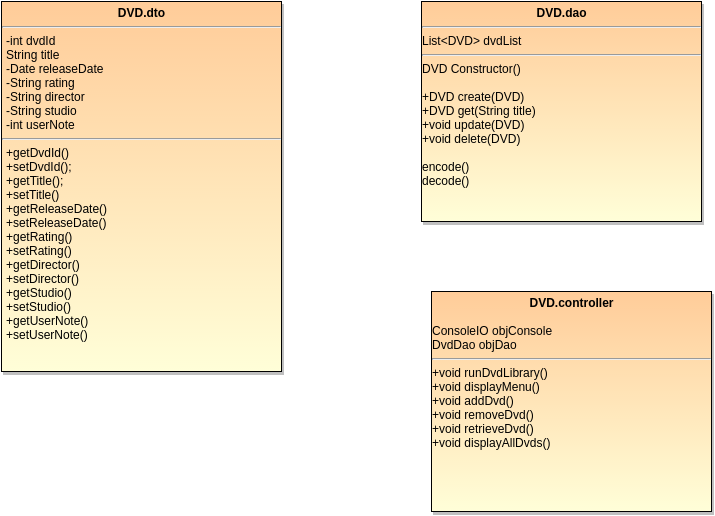

The diagram above was exported from draw.io. Its source (the exported page's mxGraphModel, read from the mxfile embedded in the PNG):
<mxGraphModel dx="815" dy="908" grid="1" gridSize="10" guides="1" tooltips="1" connect="1" arrows="1" fold="1" page="0" pageScale="1.5" pageWidth="826" pageHeight="1169" background="#ffffff" math="0" shadow="0">
  <root>
    <mxCell id="0" style=";html=1;" />
    <mxCell id="1" style=";html=1;" parent="0" />
    <mxCell id="81" value="&lt;p style=&quot;margin: 0px ; margin-top: 4px ; text-align: center&quot;&gt;&lt;strong&gt;DVD.dto&lt;/strong&gt;&lt;/p&gt;&lt;hr&gt;&lt;p style=&quot;margin: 0px ; margin-left: 4px&quot;&gt;-int dvdId&lt;/p&gt;&lt;p style=&quot;margin: 0px ; margin-left: 4px&quot;&gt;String title&lt;/p&gt;&lt;p style=&quot;margin: 0px ; margin-left: 4px&quot;&gt;-Date releaseDate&lt;/p&gt;&lt;p style=&quot;margin: 0px ; margin-left: 4px&quot;&gt;-String rating&lt;/p&gt;&lt;p style=&quot;margin: 0px ; margin-left: 4px&quot;&gt;-String director&lt;/p&gt;&lt;p style=&quot;margin: 0px ; margin-left: 4px&quot;&gt;-String studio&lt;/p&gt;&lt;p style=&quot;margin: 0px ; margin-left: 4px&quot;&gt;-int userNote&lt;/p&gt;&lt;hr&gt;&lt;p style=&quot;margin: 0px ; margin-left: 4px&quot;&gt;+getDvdId()&lt;/p&gt;&lt;p style=&quot;margin: 0px ; margin-left: 4px&quot;&gt;+setDvdId();&lt;/p&gt;&lt;p style=&quot;margin: 0px ; margin-left: 4px&quot;&gt;+getTitle();&lt;/p&gt;&lt;p style=&quot;margin: 0px ; margin-left: 4px&quot;&gt;+setTitle()&lt;/p&gt;&lt;p style=&quot;margin: 0px ; margin-left: 4px&quot;&gt;+getReleaseDate()&lt;/p&gt;&lt;p style=&quot;margin: 0px ; margin-left: 4px&quot;&gt;+setReleaseDate()&lt;br&gt;&lt;/p&gt;&lt;p style=&quot;margin: 0px ; margin-left: 4px&quot;&gt;+getRating()&lt;/p&gt;&lt;p style=&quot;margin: 0px ; margin-left: 4px&quot;&gt;+setRating()&lt;br&gt;&lt;/p&gt;&lt;p style=&quot;margin: 0px ; margin-left: 4px&quot;&gt;+getDirector()&lt;br&gt;&lt;/p&gt;&lt;p style=&quot;margin: 0px ; margin-left: 4px&quot;&gt;+setDirector()&lt;br&gt;&lt;/p&gt;&lt;p style=&quot;margin: 0px ; margin-left: 4px&quot;&gt;+getStudio()&lt;/p&gt;&lt;p style=&quot;margin: 0px ; margin-left: 4px&quot;&gt;+setStudio()&lt;br&gt;&lt;/p&gt;&lt;p style=&quot;margin: 0px ; margin-left: 4px&quot;&gt;+getUserNote()&lt;/p&gt;&lt;p style=&quot;margin: 0px ; margin-left: 4px&quot;&gt;+setUserNote()&lt;br&gt;&lt;/p&gt;&lt;p style=&quot;margin: 0px ; margin-left: 4px&quot;&gt;&lt;br&gt;&lt;/p&gt;&lt;p style=&quot;margin: 0px ; margin-left: 4px&quot;&gt;&lt;br&gt;&lt;/p&gt;" style="shadow=1;fillColor=#FFCC99;gradientColor=#FFFED8;verticalAlign=top;align=left;overflow=fill;fontSize=12;fontFamily=Helvetica;html=1" parent="1" vertex="1">
      <mxGeometry x="100" y="-240" width="280" height="370" as="geometry" />
    </mxCell>
    <mxCell id="82" value="&lt;p style=&quot;margin: 0px ; margin-top: 4px ; text-align: center&quot;&gt;&lt;b&gt;DVD.dao&lt;/b&gt;&lt;/p&gt;&lt;hr&gt;List&amp;lt;DVD&amp;gt; dvdList&lt;div&gt;&lt;hr&gt;DVD Constructor()&lt;/div&gt;&lt;div&gt;&lt;br&gt;&lt;/div&gt;&lt;div&gt;+DVD create(DVD)&lt;/div&gt;&lt;div&gt;+DVD get(String title)&lt;/div&gt;&lt;div&gt;+void update(DVD)&lt;/div&gt;&lt;div&gt;+void delete(DVD)&lt;/div&gt;&lt;div&gt;&lt;br&gt;&lt;/div&gt;&lt;div&gt;encode()&lt;/div&gt;&lt;div&gt;decode()&lt;/div&gt;" style="shadow=1;fillColor=#FFCC99;gradientColor=#FFFED8;verticalAlign=top;align=left;overflow=fill;fontSize=12;fontFamily=Helvetica;html=1" parent="1" vertex="1">
      <mxGeometry x="520" y="-240" width="280" height="220" as="geometry" />
    </mxCell>
    <mxCell id="87" value="&lt;p style=&quot;margin: 0px ; margin-top: 4px ; text-align: center&quot;&gt;&lt;b&gt;DVD.controller&lt;/b&gt;&lt;/p&gt;&lt;div&gt;&lt;br&gt;&lt;/div&gt;&lt;div&gt;ConsoleIO objConsole&lt;/div&gt;&lt;div&gt;DvdDao objDao&lt;br&gt;&lt;hr&gt;+void runDvdLibrary()&lt;/div&gt;&lt;div&gt;+void displayMenu()&lt;/div&gt;&lt;div&gt;+void addDvd()&lt;/div&gt;&lt;div&gt;+void removeDvd()&lt;/div&gt;&lt;div&gt;+void retrieveDvd()&lt;/div&gt;&lt;div&gt;+void displayAllDvds()&lt;/div&gt;" style="shadow=1;fillColor=#FFCC99;gradientColor=#FFFED8;verticalAlign=top;align=left;overflow=fill;fontSize=12;fontFamily=Helvetica;html=1" parent="1" vertex="1">
      <mxGeometry x="530" y="50" width="280" height="220" as="geometry" />
    </mxCell>
  </root>
</mxGraphModel>